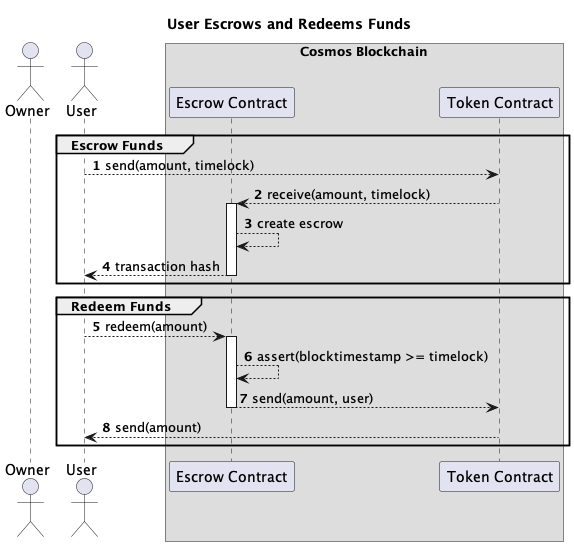

The diagram above was rendered by PlantUML. Its source (embedded in the PNG):
@startuml
title User Escrows and Redeems Funds


actor Owner as O
actor User as U

box "Cosmos Blockchain"
  participant "Escrow Contract" as EC
  participant "Token Contract" as TC
end box


autonumber

group Escrow Funds

  U --> TC: send(amount, timelock)


  TC --> EC: receive(amount, timelock)
  activate EC

  EC --> EC: create escrow

  EC --> U: transaction hash
  deactivate EC

end group

group Redeem Funds

  U --> EC: redeem(amount)
  activate EC

  EC --> EC: assert(blocktimestamp >= timelock)
  EC --> TC: send(amount, user)
  deactivate EC

  TC --> U: send(amount)


end group
@enduml